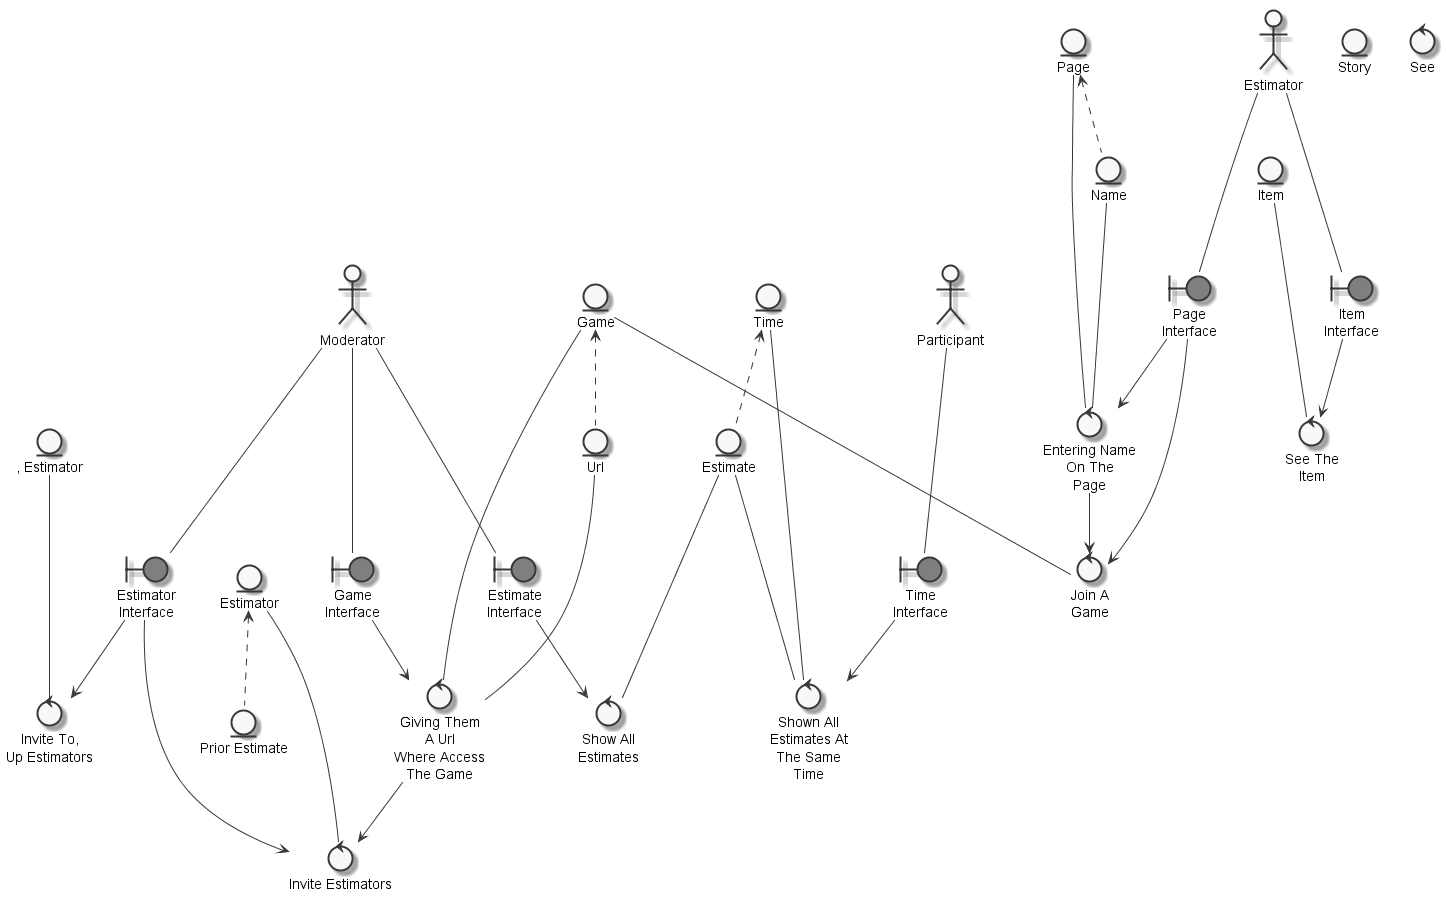

The diagram above was rendered by PlantUML. Its source (embedded in the PNG):
@startuml
	skinparam defaultTextAlignment center
	skinparam monochrome true

	entity "Game" as thinggame
	entity "Url" as thingurl
	entity "Estimator" as thingestimator
	entity "Estimate" as thingestimate
	entity ", Estimator" as thingtoupestimator
	entity "Time" as thingsametime
	entity "Page" as thingpage
	entity "Name" as thingname
	entity "Item" as thingitem
	entity "Prior Estimate" as thingpriorestimate
	entity "Story" as thingstory
	actor "Moderator" as actormoderator
	actor "Participant" as actorparticipant
	actor "Estimator" as actorestimator
	boundary "Game\nInterface" as thinggameinterface #grey
	boundary "Estimator\nInterface" as thingestimatorinterface #grey
	boundary "Estimate\nInterface" as thingestimateinterface #grey
	boundary "Time\nInterface" as thingtimeinterface #grey
	boundary "Page\nInterface" as thingpageinterface #grey
	boundary "Item\nInterface" as thingiteminterface #grey
	control "Giving Them\nA Url\nWhere Access\nThe Game" as controlgiveinviteestimatorurl
	control "Invite Estimators" as controlinviteestimator
	control "Show All\nEstimates" as controlshowestimate
	control "Invite To,\nUp Estimators" as controlinvitetoupestimator
	control "Shown All\nEstimates At\nThe Same\nTime" as controlshowestimatesametime
	control "Join A\nGame" as controljoingame
	control "Entering Name\nOn The\nPage" as controlenterjoingamenamepage
	control "See The\nItem" as controlseeitem
	control "See" as controlsee

	thinggame <.. thingurl
	thingsametime <.. thingestimate
	thingpage <.. thingname
	thingestimator <.. thingpriorestimate
	actormoderator --- thinggameinterface
	actormoderator --- thingestimatorinterface
	actormoderator --- thingestimateinterface
	actorparticipant --- thingtimeinterface
	actorestimator --- thingpageinterface
	actorestimator --- thingiteminterface
	thingurl --- controlgiveinviteestimatorurl
	thinggame --- controlgiveinviteestimatorurl
	thinggameinterface --> controlgiveinviteestimatorurl
	controlgiveinviteestimatorurl --> controlinviteestimator
	thingestimator --- controlinviteestimator
	thingestimatorinterface --> controlinviteestimator
	thingestimate --- controlshowestimate
	thingestimateinterface --> controlshowestimate
	thingtoupestimator --- controlinvitetoupestimator
	thingestimatorinterface --> controlinvitetoupestimator
	thingsametime --- controlshowestimatesametime
	thingtimeinterface --> controlshowestimatesametime
	thingestimate --- controlshowestimatesametime
	controlenterjoingamenamepage --> controljoingame
	thingpageinterface --> controljoingame
	thinggame --- controljoingame
	thingname --- controlenterjoingamenamepage
	thingpage --- controlenterjoingamenamepage
	thingpageinterface --> controlenterjoingamenamepage
	thingitem --- controlseeitem
	thingiteminterface --> controlseeitem

@enduml